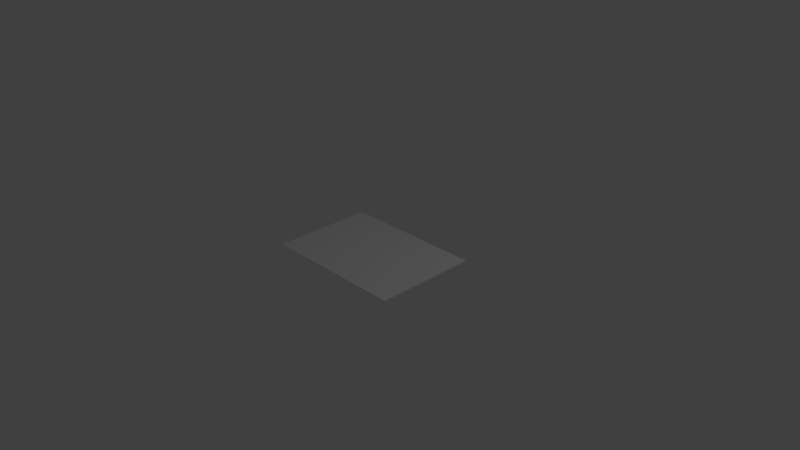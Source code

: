 # Source: paperFlat.blend  (saved by Blender 2.77.0; exported with 4.5.12 LTS)
import bpy
from mathutils import Matrix  # noqa: F401  (used for matrix-valued properties, if any)

bpy.ops.wm.read_factory_settings(use_empty=True)
scene = bpy.context.scene
scene.name = 'Scene'

# ---- collections
col_collection_1 = bpy.data.collections.new('Collection 1'); scene.collection.children.link(col_collection_1)

# ---- materials (node trees are filled in below, after node groups)
mat_material = bpy.data.materials.new('Material')
mat_material.alpha_threshold = 0.0
mat_material.use_transparent_shadow = False
mat_material.roughness = 0.5
mat_material.line_color = (0.0, 0.0, 0.0, 1.0)

# ---- material node trees

# ---- world
world_world = bpy.data.worlds.new('World'); scene.world = world_world
world_world.color = (0.05088, 0.05088, 0.05088)
world_world.use_sun_shadow = False
world_world.sun_shadow_jitter_overblur = 0.0
world_world.cycles.sampling_method = 'MANUAL'

# ---- cameras
cam_camera = bpy.data.cameras.new('Camera')
cam_camera.clip_end = 100.0
cam_camera.lens = 35.0
cam_camera.sensor_width = 32.0
cam_camera.sensor_height = 18.0
cam_camera.ortho_scale = 7.314
cam_camera.dof.focus_distance = 0.0
cam_camera.dof.aperture_fstop = 128.0

# ---- lights
light_lamp = bpy.data.lights.new('Lamp', 'POINT')
light_lamp.transmission_factor = 0.0
light_lamp.cutoff_distance = 30.0
light_lamp.energy = 100.0
light_lamp.shadow_buffer_clip_start = 1.001
light_lamp.shadow_soft_size = 0.1
light_lamp.shadow_maximum_resolution = 0.006
light_lamp.use_absolute_resolution = True

# ---- meshes
me_cube_001 = bpy.data.meshes.new('Cube.001')
me_cube_001.from_pydata([(0.9467, 0.7189, -0.001193), (-1.053, 0.7189, -0.001193), (0.9467, -0.6811, -0.001193), (-1.053, -0.6811, -0.001193), (0.9467, 0.7189, -0.01119), (-1.053, 0.7189, -0.01119), (0.9467, -0.6811, -0.01119), (-1.053, -0.6811, -0.01119)], [], [(3, 2, 0, 1), (5, 4, 6, 7), (1, 0, 4, 5), (0, 2, 6, 4), (2, 3, 7, 6), (3, 1, 5, 7)])
_uv = me_cube_001.uv_layers.new(name='UVMap')
_uv.uv.foreach_set('vector', [1.264e-07, 0.7143, 0.0, 8.515e-08, 0.4947, 0.0, 0.4947, 0.7143, 0.4947, 0.7143, 0.4947, 8.515e-08, 0.9894, 0.0, 0.9894, 0.7143, 0.9894, 0.7143, 0.9894, 0.0, 0.9929, 0.0, 0.9929, 0.7143, 0.9965, 0.5, 0.9965, 0.0, 1.0, 0.0, 1.0, 0.5, 0.9965, 0.0, 0.9965, 0.7143, 0.9929, 0.7143, 0.9929, 0.0, 0.9965, 1.0, 0.9965, 0.5, 1.0, 0.5, 1.0, 1.0])
me_cube_001.materials.append(mat_material)
me_cube_001.use_remesh_preserve_volume = False
me_cube_001.use_remesh_preserve_attributes = False
me_cube_001.use_mirror_vertex_groups = False
me_cube_001.update()

# ---- objects
ob_paperflat = bpy.data.objects.new('PaperFlat', me_cube_001)
ob_lamp = bpy.data.objects.new('Lamp', light_lamp)
ob_camera = bpy.data.objects.new('Camera', cam_camera)

# ---- transforms, parenting, visibility, modifiers, constraints
ob_paperflat.location = (0.0, 0.0, 0.0)
ob_paperflat.lock_rotations_4d = False
ob_paperflat.empty_display_type = 'ARROWS'
ob_paperflat.lineart.crease_threshold = 0.0
ob_lamp.location = (4.076, 1.005, 5.904)
ob_lamp.rotation_euler = (0.6503, 0.05522, 1.866)
ob_lamp.lock_rotations_4d = False
ob_lamp.empty_display_type = 'ARROWS'
ob_lamp.color = (0.0, 0.0, 0.0, 0.0)
ob_lamp.lineart.crease_threshold = 0.0
ob_camera.location = (7.481, -6.508, 5.344)
ob_camera.rotation_euler = (1.109, 0.01082, 0.8149)
ob_camera.lock_rotations_4d = False
ob_camera.empty_display_type = 'ARROWS'
ob_camera.color = (0.0, 0.0, 0.0, 0.0)
ob_camera.display_type = 'WIRE'
ob_camera.lineart.crease_threshold = 0.0

# ---- collection membership
col_collection_1.objects.link(ob_paperflat)
col_collection_1.objects.link(ob_lamp)
col_collection_1.objects.link(ob_camera)

# ---- scene / render settings (as saved in the file)
scene.camera = ob_camera
scene.frame_start = 1; scene.frame_end = 250; scene.frame_set(1)
scene.render.engine = 'BLENDER_EEVEE_NEXT'
scene.render.resolution_percentage = 50
scene.render.dither_intensity = 0.0
scene.cycles.use_denoising = False
scene.cycles.samples = 128
scene.cycles.sampling_pattern = 'TABULATED_SOBOL'
scene.cycles.light_sampling_threshold = 0.0
scene.cycles.use_adaptive_sampling = False
scene.cycles.use_light_tree = False
scene.cycles.blur_glossy = 0.0
scene.cycles.sample_clamp_indirect = 0.0
scene.view_settings.view_transform = 'Standard'
bpy.context.view_layer.update()
